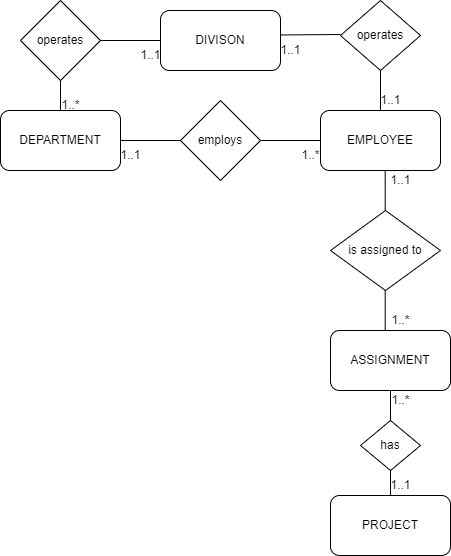

The diagram above was exported from draw.io. Its source (the exported page's mxGraphModel, read from the mxfile embedded in the PNG):
<mxGraphModel dx="575" dy="991" grid="1" gridSize="10" guides="1" tooltips="1" connect="1" arrows="1" fold="1" page="1" pageScale="1" pageWidth="850" pageHeight="1100" math="0" shadow="0">
  <root>
    <mxCell id="0" />
    <mxCell id="1" parent="0" />
    <mxCell id="Yy1uYYJFHUM4OUZAtPE9-1" value="DEPARTMENT" style="rounded=1;whiteSpace=wrap;html=1;" vertex="1" parent="1">
      <mxGeometry x="80" y="170" width="120" height="60" as="geometry" />
    </mxCell>
    <mxCell id="Yy1uYYJFHUM4OUZAtPE9-2" value="EMPLOYEE" style="rounded=1;whiteSpace=wrap;html=1;" vertex="1" parent="1">
      <mxGeometry x="400" y="170" width="120" height="60" as="geometry" />
    </mxCell>
    <mxCell id="Yy1uYYJFHUM4OUZAtPE9-3" value="" style="endArrow=none;html=1;rounded=0;entryX=0;entryY=0.5;entryDx=0;entryDy=0;startArrow=none;startFill=0;endFill=0;" edge="1" parent="1" target="Yy1uYYJFHUM4OUZAtPE9-2">
      <mxGeometry width="50" height="50" relative="1" as="geometry">
        <mxPoint x="200" y="200" as="sourcePoint" />
        <mxPoint x="250" y="150" as="targetPoint" />
      </mxGeometry>
    </mxCell>
    <mxCell id="Yy1uYYJFHUM4OUZAtPE9-5" value="employs" style="rhombus;whiteSpace=wrap;html=1;" vertex="1" parent="1">
      <mxGeometry x="260" y="160" width="80" height="80" as="geometry" />
    </mxCell>
    <mxCell id="Yy1uYYJFHUM4OUZAtPE9-6" value="1..1" style="text;html=1;align=center;verticalAlign=middle;resizable=0;points=[];autosize=1;strokeColor=none;fillColor=none;" vertex="1" parent="1">
      <mxGeometry x="190" y="200" width="40" height="30" as="geometry" />
    </mxCell>
    <mxCell id="Yy1uYYJFHUM4OUZAtPE9-7" value="1..*" style="text;html=1;align=center;verticalAlign=middle;resizable=0;points=[];autosize=1;strokeColor=none;fillColor=none;" vertex="1" parent="1">
      <mxGeometry x="370" y="200" width="40" height="30" as="geometry" />
    </mxCell>
    <mxCell id="Yy1uYYJFHUM4OUZAtPE9-8" value="DIVISON" style="rounded=1;whiteSpace=wrap;html=1;" vertex="1" parent="1">
      <mxGeometry x="240" y="70" width="120" height="60" as="geometry" />
    </mxCell>
    <mxCell id="Yy1uYYJFHUM4OUZAtPE9-9" value="operates" style="rhombus;whiteSpace=wrap;html=1;" vertex="1" parent="1">
      <mxGeometry x="100" y="60" width="80" height="80" as="geometry" />
    </mxCell>
    <mxCell id="Yy1uYYJFHUM4OUZAtPE9-10" value="" style="endArrow=none;html=1;rounded=0;startArrow=none;startFill=0;" edge="1" parent="1">
      <mxGeometry width="50" height="50" relative="1" as="geometry">
        <mxPoint x="140" y="170" as="sourcePoint" />
        <mxPoint x="140" y="140" as="targetPoint" />
      </mxGeometry>
    </mxCell>
    <mxCell id="Yy1uYYJFHUM4OUZAtPE9-11" value="" style="endArrow=none;html=1;rounded=0;startArrow=none;startFill=0;exitX=0;exitY=0.5;exitDx=0;exitDy=0;entryX=1;entryY=0.5;entryDx=0;entryDy=0;" edge="1" parent="1" source="Yy1uYYJFHUM4OUZAtPE9-8" target="Yy1uYYJFHUM4OUZAtPE9-9">
      <mxGeometry width="50" height="50" relative="1" as="geometry">
        <mxPoint x="140" y="390" as="sourcePoint" />
        <mxPoint x="150" y="40" as="targetPoint" />
      </mxGeometry>
    </mxCell>
    <mxCell id="Yy1uYYJFHUM4OUZAtPE9-12" value="1..1" style="text;html=1;align=center;verticalAlign=middle;resizable=0;points=[];autosize=1;strokeColor=none;fillColor=none;" vertex="1" parent="1">
      <mxGeometry x="210" y="100" width="40" height="30" as="geometry" />
    </mxCell>
    <mxCell id="Yy1uYYJFHUM4OUZAtPE9-13" value="1..*" style="text;html=1;align=center;verticalAlign=middle;resizable=0;points=[];autosize=1;strokeColor=none;fillColor=none;" vertex="1" parent="1">
      <mxGeometry x="130" y="150" width="40" height="30" as="geometry" />
    </mxCell>
    <mxCell id="Yy1uYYJFHUM4OUZAtPE9-14" value="PROJECT" style="rounded=1;whiteSpace=wrap;html=1;" vertex="1" parent="1">
      <mxGeometry x="410" y="555" width="120" height="60" as="geometry" />
    </mxCell>
    <mxCell id="Yy1uYYJFHUM4OUZAtPE9-15" value="is assigned to" style="rhombus;whiteSpace=wrap;html=1;" vertex="1" parent="1">
      <mxGeometry x="410" y="270" width="110" height="80" as="geometry" />
    </mxCell>
    <mxCell id="Yy1uYYJFHUM4OUZAtPE9-16" value="" style="endArrow=none;html=1;rounded=0;entryX=0.5;entryY=0;entryDx=0;entryDy=0;startArrow=none;startFill=0;exitX=0.5;exitY=1;exitDx=0;exitDy=0;" edge="1" parent="1">
      <mxGeometry width="50" height="50" relative="1" as="geometry">
        <mxPoint x="464.7" y="230" as="sourcePoint" />
        <mxPoint x="464.7" y="270" as="targetPoint" />
      </mxGeometry>
    </mxCell>
    <mxCell id="Yy1uYYJFHUM4OUZAtPE9-17" value="" style="endArrow=none;html=1;rounded=0;entryX=0.5;entryY=1;entryDx=0;entryDy=0;startArrow=none;startFill=0;" edge="1" parent="1">
      <mxGeometry width="50" height="50" relative="1" as="geometry">
        <mxPoint x="464.7" y="390" as="sourcePoint" />
        <mxPoint x="464.7" y="350" as="targetPoint" />
      </mxGeometry>
    </mxCell>
    <mxCell id="Yy1uYYJFHUM4OUZAtPE9-18" value="ASSIGNMENT" style="rounded=1;whiteSpace=wrap;html=1;" vertex="1" parent="1">
      <mxGeometry x="410" y="390" width="120" height="60" as="geometry" />
    </mxCell>
    <mxCell id="Yy1uYYJFHUM4OUZAtPE9-19" value="has" style="rhombus;whiteSpace=wrap;html=1;" vertex="1" parent="1">
      <mxGeometry x="440" y="480" width="60" height="50" as="geometry" />
    </mxCell>
    <mxCell id="Yy1uYYJFHUM4OUZAtPE9-20" value="" style="endArrow=none;html=1;rounded=0;entryX=0.5;entryY=1;entryDx=0;entryDy=0;exitX=0.5;exitY=0;exitDx=0;exitDy=0;" edge="1" parent="1" source="Yy1uYYJFHUM4OUZAtPE9-19" target="Yy1uYYJFHUM4OUZAtPE9-18">
      <mxGeometry width="50" height="50" relative="1" as="geometry">
        <mxPoint x="460" y="480" as="sourcePoint" />
        <mxPoint x="510" y="430" as="targetPoint" />
      </mxGeometry>
    </mxCell>
    <mxCell id="Yy1uYYJFHUM4OUZAtPE9-22" value="" style="endArrow=none;html=1;rounded=0;exitX=0.5;exitY=0;exitDx=0;exitDy=0;entryX=0.5;entryY=1;entryDx=0;entryDy=0;" edge="1" parent="1" source="Yy1uYYJFHUM4OUZAtPE9-14" target="Yy1uYYJFHUM4OUZAtPE9-19">
      <mxGeometry width="50" height="50" relative="1" as="geometry">
        <mxPoint x="470" y="580" as="sourcePoint" />
        <mxPoint x="520" y="530" as="targetPoint" />
      </mxGeometry>
    </mxCell>
    <mxCell id="Yy1uYYJFHUM4OUZAtPE9-25" value="1..1" style="text;html=1;align=center;verticalAlign=middle;resizable=0;points=[];autosize=1;strokeColor=none;fillColor=none;" vertex="1" parent="1">
      <mxGeometry x="460" y="530" width="40" height="30" as="geometry" />
    </mxCell>
    <mxCell id="Yy1uYYJFHUM4OUZAtPE9-26" value="1..*" style="text;html=1;align=center;verticalAlign=middle;resizable=0;points=[];autosize=1;strokeColor=none;fillColor=none;" vertex="1" parent="1">
      <mxGeometry x="460" y="445" width="40" height="30" as="geometry" />
    </mxCell>
    <mxCell id="Yy1uYYJFHUM4OUZAtPE9-27" value="1..1" style="text;html=1;align=center;verticalAlign=middle;resizable=0;points=[];autosize=1;strokeColor=none;fillColor=none;" vertex="1" parent="1">
      <mxGeometry x="460" y="225" width="40" height="30" as="geometry" />
    </mxCell>
    <mxCell id="Yy1uYYJFHUM4OUZAtPE9-28" value="1..*" style="text;html=1;align=center;verticalAlign=middle;resizable=0;points=[];autosize=1;strokeColor=none;fillColor=none;" vertex="1" parent="1">
      <mxGeometry x="460" y="365" width="40" height="30" as="geometry" />
    </mxCell>
    <mxCell id="Yy1uYYJFHUM4OUZAtPE9-30" value="operates" style="rhombus;whiteSpace=wrap;html=1;" vertex="1" parent="1">
      <mxGeometry x="420" y="60" width="80" height="70" as="geometry" />
    </mxCell>
    <mxCell id="Yy1uYYJFHUM4OUZAtPE9-31" value="" style="endArrow=none;html=1;rounded=0;entryX=0.5;entryY=1;entryDx=0;entryDy=0;" edge="1" parent="1" target="Yy1uYYJFHUM4OUZAtPE9-30">
      <mxGeometry width="50" height="50" relative="1" as="geometry">
        <mxPoint x="460" y="170" as="sourcePoint" />
        <mxPoint x="510" y="120" as="targetPoint" />
      </mxGeometry>
    </mxCell>
    <mxCell id="Yy1uYYJFHUM4OUZAtPE9-32" value="" style="endArrow=none;html=1;rounded=0;startArrow=none;startFill=0;endFill=0;" edge="1" parent="1">
      <mxGeometry width="50" height="50" relative="1" as="geometry">
        <mxPoint x="360" y="94.47" as="sourcePoint" />
        <mxPoint x="420" y="94" as="targetPoint" />
      </mxGeometry>
    </mxCell>
    <mxCell id="Yy1uYYJFHUM4OUZAtPE9-33" value="1..1" style="text;html=1;align=center;verticalAlign=middle;resizable=0;points=[];autosize=1;strokeColor=none;fillColor=none;" vertex="1" parent="1">
      <mxGeometry x="450" y="145" width="40" height="30" as="geometry" />
    </mxCell>
    <mxCell id="Yy1uYYJFHUM4OUZAtPE9-34" value="1..1" style="text;html=1;align=center;verticalAlign=middle;resizable=0;points=[];autosize=1;strokeColor=none;fillColor=none;" vertex="1" parent="1">
      <mxGeometry x="350" y="95" width="40" height="30" as="geometry" />
    </mxCell>
  </root>
</mxGraphModel>